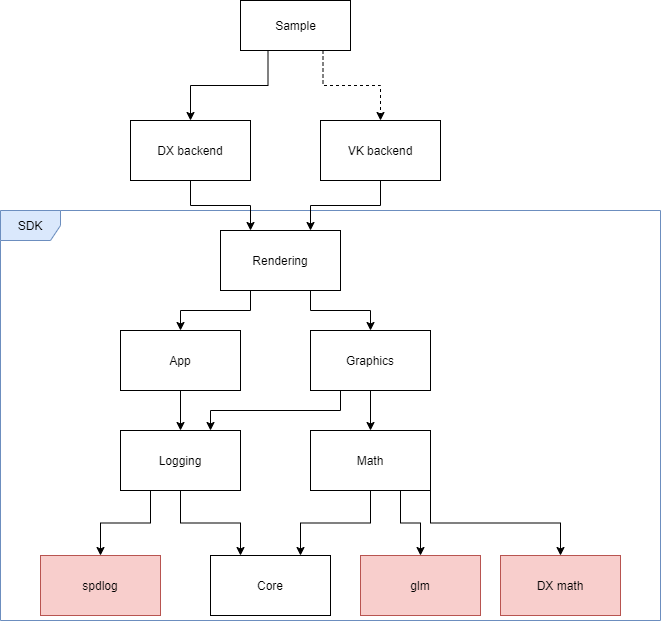

The diagram above was exported from draw.io. Its source (the exported page's mxGraphModel, read from the mxfile embedded in the PNG):
<mxGraphModel dx="1024" dy="632" grid="1" gridSize="10" guides="1" tooltips="1" connect="1" arrows="1" fold="1" page="1" pageScale="1" pageWidth="827" pageHeight="1169" math="0" shadow="0">
  <root>
    <mxCell id="0" />
    <mxCell id="1" parent="0" />
    <mxCell id="1dzKdIRhwRutW7l0RgKW-27" value="SDK" style="shape=umlFrame;whiteSpace=wrap;html=1;fillColor=#dae8fc;strokeColor=#6c8ebf;" vertex="1" parent="1">
      <mxGeometry x="100" y="280" width="660" height="410" as="geometry" />
    </mxCell>
    <mxCell id="1dzKdIRhwRutW7l0RgKW-14" style="edgeStyle=orthogonalEdgeStyle;rounded=0;orthogonalLoop=1;jettySize=auto;html=1;exitX=0.25;exitY=1;exitDx=0;exitDy=0;entryX=0.5;entryY=0;entryDx=0;entryDy=0;" edge="1" parent="1" source="1dzKdIRhwRutW7l0RgKW-1" target="1dzKdIRhwRutW7l0RgKW-5">
      <mxGeometry relative="1" as="geometry" />
    </mxCell>
    <mxCell id="1dzKdIRhwRutW7l0RgKW-15" style="edgeStyle=orthogonalEdgeStyle;rounded=0;orthogonalLoop=1;jettySize=auto;html=1;exitX=0.75;exitY=1;exitDx=0;exitDy=0;" edge="1" parent="1" source="1dzKdIRhwRutW7l0RgKW-1" target="1dzKdIRhwRutW7l0RgKW-4">
      <mxGeometry relative="1" as="geometry" />
    </mxCell>
    <mxCell id="1dzKdIRhwRutW7l0RgKW-1" value="Rendering" style="rounded=0;whiteSpace=wrap;html=1;" vertex="1" parent="1">
      <mxGeometry x="320" y="300" width="120" height="60" as="geometry" />
    </mxCell>
    <mxCell id="1dzKdIRhwRutW7l0RgKW-2" value="Core" style="rounded=0;whiteSpace=wrap;html=1;" vertex="1" parent="1">
      <mxGeometry x="310" y="625" width="120" height="60" as="geometry" />
    </mxCell>
    <mxCell id="1dzKdIRhwRutW7l0RgKW-9" style="edgeStyle=orthogonalEdgeStyle;rounded=0;orthogonalLoop=1;jettySize=auto;html=1;exitX=0.5;exitY=1;exitDx=0;exitDy=0;entryX=0.75;entryY=0;entryDx=0;entryDy=0;" edge="1" parent="1" source="1dzKdIRhwRutW7l0RgKW-3" target="1dzKdIRhwRutW7l0RgKW-2">
      <mxGeometry relative="1" as="geometry" />
    </mxCell>
    <mxCell id="1dzKdIRhwRutW7l0RgKW-23" style="edgeStyle=orthogonalEdgeStyle;rounded=0;orthogonalLoop=1;jettySize=auto;html=1;exitX=0.75;exitY=1;exitDx=0;exitDy=0;entryX=0.5;entryY=0;entryDx=0;entryDy=0;" edge="1" parent="1" source="1dzKdIRhwRutW7l0RgKW-3" target="1dzKdIRhwRutW7l0RgKW-22">
      <mxGeometry relative="1" as="geometry" />
    </mxCell>
    <mxCell id="1dzKdIRhwRutW7l0RgKW-26" style="edgeStyle=orthogonalEdgeStyle;rounded=0;orthogonalLoop=1;jettySize=auto;html=1;exitX=1;exitY=1;exitDx=0;exitDy=0;entryX=0.5;entryY=0;entryDx=0;entryDy=0;" edge="1" parent="1" source="1dzKdIRhwRutW7l0RgKW-3" target="1dzKdIRhwRutW7l0RgKW-24">
      <mxGeometry relative="1" as="geometry" />
    </mxCell>
    <mxCell id="1dzKdIRhwRutW7l0RgKW-3" value="Math" style="rounded=0;whiteSpace=wrap;html=1;" vertex="1" parent="1">
      <mxGeometry x="410" y="500" width="120" height="60" as="geometry" />
    </mxCell>
    <mxCell id="1dzKdIRhwRutW7l0RgKW-12" style="edgeStyle=orthogonalEdgeStyle;rounded=0;orthogonalLoop=1;jettySize=auto;html=1;exitX=0.5;exitY=1;exitDx=0;exitDy=0;" edge="1" parent="1" source="1dzKdIRhwRutW7l0RgKW-4" target="1dzKdIRhwRutW7l0RgKW-3">
      <mxGeometry relative="1" as="geometry" />
    </mxCell>
    <mxCell id="1dzKdIRhwRutW7l0RgKW-13" style="edgeStyle=orthogonalEdgeStyle;rounded=0;orthogonalLoop=1;jettySize=auto;html=1;exitX=0.25;exitY=1;exitDx=0;exitDy=0;entryX=0.75;entryY=0;entryDx=0;entryDy=0;" edge="1" parent="1" source="1dzKdIRhwRutW7l0RgKW-4" target="1dzKdIRhwRutW7l0RgKW-6">
      <mxGeometry relative="1" as="geometry" />
    </mxCell>
    <mxCell id="1dzKdIRhwRutW7l0RgKW-4" value="Graphics" style="rounded=0;whiteSpace=wrap;html=1;" vertex="1" parent="1">
      <mxGeometry x="410" y="400" width="120" height="60" as="geometry" />
    </mxCell>
    <mxCell id="1dzKdIRhwRutW7l0RgKW-11" style="edgeStyle=orthogonalEdgeStyle;rounded=0;orthogonalLoop=1;jettySize=auto;html=1;exitX=0.5;exitY=1;exitDx=0;exitDy=0;entryX=0.5;entryY=0;entryDx=0;entryDy=0;" edge="1" parent="1" source="1dzKdIRhwRutW7l0RgKW-5" target="1dzKdIRhwRutW7l0RgKW-6">
      <mxGeometry relative="1" as="geometry" />
    </mxCell>
    <mxCell id="1dzKdIRhwRutW7l0RgKW-5" value="App" style="rounded=0;whiteSpace=wrap;html=1;" vertex="1" parent="1">
      <mxGeometry x="220" y="400" width="120" height="60" as="geometry" />
    </mxCell>
    <mxCell id="1dzKdIRhwRutW7l0RgKW-10" style="edgeStyle=orthogonalEdgeStyle;rounded=0;orthogonalLoop=1;jettySize=auto;html=1;exitX=0.5;exitY=1;exitDx=0;exitDy=0;entryX=0.25;entryY=0;entryDx=0;entryDy=0;" edge="1" parent="1" source="1dzKdIRhwRutW7l0RgKW-6" target="1dzKdIRhwRutW7l0RgKW-2">
      <mxGeometry relative="1" as="geometry" />
    </mxCell>
    <mxCell id="1dzKdIRhwRutW7l0RgKW-21" style="edgeStyle=orthogonalEdgeStyle;rounded=0;orthogonalLoop=1;jettySize=auto;html=1;exitX=0.25;exitY=1;exitDx=0;exitDy=0;" edge="1" parent="1" source="1dzKdIRhwRutW7l0RgKW-6" target="1dzKdIRhwRutW7l0RgKW-20">
      <mxGeometry relative="1" as="geometry" />
    </mxCell>
    <mxCell id="1dzKdIRhwRutW7l0RgKW-6" value="Logging" style="rounded=0;whiteSpace=wrap;html=1;" vertex="1" parent="1">
      <mxGeometry x="220" y="500" width="120" height="60" as="geometry" />
    </mxCell>
    <mxCell id="1dzKdIRhwRutW7l0RgKW-18" style="edgeStyle=orthogonalEdgeStyle;rounded=0;orthogonalLoop=1;jettySize=auto;html=1;exitX=0.5;exitY=1;exitDx=0;exitDy=0;entryX=0.25;entryY=0;entryDx=0;entryDy=0;" edge="1" parent="1" source="1dzKdIRhwRutW7l0RgKW-16" target="1dzKdIRhwRutW7l0RgKW-1">
      <mxGeometry relative="1" as="geometry" />
    </mxCell>
    <mxCell id="1dzKdIRhwRutW7l0RgKW-16" value="DX backend" style="rounded=0;whiteSpace=wrap;html=1;" vertex="1" parent="1">
      <mxGeometry x="230" y="190" width="120" height="60" as="geometry" />
    </mxCell>
    <mxCell id="1dzKdIRhwRutW7l0RgKW-19" style="edgeStyle=orthogonalEdgeStyle;rounded=0;orthogonalLoop=1;jettySize=auto;html=1;exitX=0.5;exitY=1;exitDx=0;exitDy=0;entryX=0.75;entryY=0;entryDx=0;entryDy=0;" edge="1" parent="1" source="1dzKdIRhwRutW7l0RgKW-17" target="1dzKdIRhwRutW7l0RgKW-1">
      <mxGeometry relative="1" as="geometry" />
    </mxCell>
    <mxCell id="1dzKdIRhwRutW7l0RgKW-17" value="VK backend" style="rounded=0;whiteSpace=wrap;html=1;" vertex="1" parent="1">
      <mxGeometry x="420" y="190" width="120" height="60" as="geometry" />
    </mxCell>
    <mxCell id="1dzKdIRhwRutW7l0RgKW-20" value="spdlog" style="rounded=0;whiteSpace=wrap;html=1;fillColor=#f8cecc;strokeColor=#b85450;" vertex="1" parent="1">
      <mxGeometry x="140" y="625" width="120" height="60" as="geometry" />
    </mxCell>
    <mxCell id="1dzKdIRhwRutW7l0RgKW-22" value="glm" style="rounded=0;whiteSpace=wrap;html=1;fillColor=#f8cecc;strokeColor=#b85450;" vertex="1" parent="1">
      <mxGeometry x="460" y="625" width="120" height="60" as="geometry" />
    </mxCell>
    <mxCell id="1dzKdIRhwRutW7l0RgKW-24" value="DX math" style="rounded=0;whiteSpace=wrap;html=1;fillColor=#f8cecc;strokeColor=#b85450;" vertex="1" parent="1">
      <mxGeometry x="600" y="625" width="120" height="60" as="geometry" />
    </mxCell>
    <mxCell id="1dzKdIRhwRutW7l0RgKW-29" style="edgeStyle=orthogonalEdgeStyle;rounded=0;orthogonalLoop=1;jettySize=auto;html=1;exitX=0.25;exitY=1;exitDx=0;exitDy=0;" edge="1" parent="1" source="1dzKdIRhwRutW7l0RgKW-28" target="1dzKdIRhwRutW7l0RgKW-16">
      <mxGeometry relative="1" as="geometry" />
    </mxCell>
    <mxCell id="1dzKdIRhwRutW7l0RgKW-30" style="edgeStyle=orthogonalEdgeStyle;rounded=0;orthogonalLoop=1;jettySize=auto;html=1;exitX=0.75;exitY=1;exitDx=0;exitDy=0;entryX=0.5;entryY=0;entryDx=0;entryDy=0;dashed=1;" edge="1" parent="1" source="1dzKdIRhwRutW7l0RgKW-28" target="1dzKdIRhwRutW7l0RgKW-17">
      <mxGeometry relative="1" as="geometry" />
    </mxCell>
    <mxCell id="1dzKdIRhwRutW7l0RgKW-28" value="Sample" style="html=1;" vertex="1" parent="1">
      <mxGeometry x="340" y="70" width="110" height="50" as="geometry" />
    </mxCell>
  </root>
</mxGraphModel>